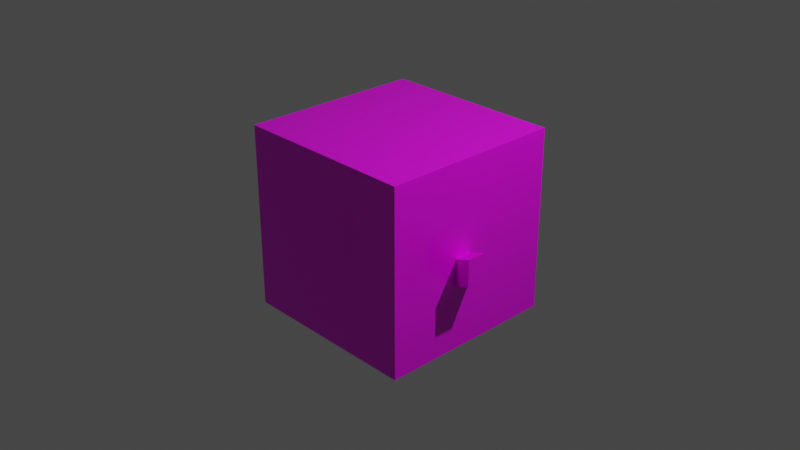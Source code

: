 # Source: cube_minion.blend  (saved by Blender 2.82.7; exported with 4.5.12 LTS)
import bpy
from mathutils import Matrix  # noqa: F401  (used for matrix-valued properties, if any)

bpy.ops.wm.read_factory_settings(use_empty=True)
scene = bpy.context.scene
scene.name = 'Scene'

# ---- collections
col_collection = bpy.data.collections.new('Collection'); scene.collection.children.link(col_collection)

# ---- images (referenced by path relative to the original .blend; pixels are not part of the script)
import os
ASSET_DIR = os.environ.get("B2B_ASSET_DIR", "")  # directory of the original .blend (textures are referenced by path, not embedded)
HERE = os.path.dirname(os.path.abspath(__file__))  # packed textures are extracted next to this script under _unpacked/

def load_image(name, relpath, width, height, colorspace="sRGB"):
    """Load a texture the original file referenced (path relative to the .blend, or extracted next to this script)."""
    p = next((c for c in (os.path.join(HERE, relpath), os.path.join(ASSET_DIR, relpath)) if relpath and os.path.exists(c)), "")
    if p:
        img = bpy.data.images.load(p, check_existing=True)
        img.name = name
    else:  # same state as the original file: an image datablock whose file is absent (Cycles renders it pink)
        img = bpy.data.images.new(name, width, height)
        img.source = "FILE"
        img.filepath = "//" + (relpath or name)
    img.colorspace_settings.name = colorspace
    return img
img_material_base_color = load_image('Material Base Color', '', 1024, 1024, 'sRGB')
img_eyecolor = load_image('eyecolor', '', 1024, 1024, 'sRGB')

# ---- materials (node trees are filled in below, after node groups)
mat_material = bpy.data.materials.new('Material')
mat_material.alpha_threshold = 0.0
mat_material.use_transparent_shadow = False
mat_material.line_color = (0.0, 0.0, 0.0, 1.0)
mat_material_001 = bpy.data.materials.new('Material.001')
mat_material_001.use_transparent_shadow = False

# ---- material node trees
mat_material.use_nodes = True; mat_material.node_tree.nodes.clear()
_N = mat_material.node_tree.nodes; _L = mat_material.node_tree.links
n0 = _N.new('ShaderNodeOutputMaterial'); n0.name = 'Material Output'; n0.location = (300, 300)
n1 = _N.new('ShaderNodeBsdfPrincipled'); n1.name = 'Principled BSDF'; n1.location = (10, 300)
n1.distribution = 'GGX'
n1.subsurface_method = 'BURLEY'
n1.inputs[2].default_value = 0.4
n1.inputs[3].default_value = 1.45
n1.inputs[27].default_value = (0.0, 0.0, 0.0, 1.0)
n1.inputs[28].default_value = 1.0
n2 = _N.new('ShaderNodeTexImage'); n2.name = 'Image Texture'; n2.location = (-280, 275)
n2.image = img_material_base_color
_L.new(n1.outputs[0], n0.inputs[0])
_L.new(n2.outputs[0], n1.inputs[0])
n0.is_active_output = True
mat_material_001.use_nodes = True; mat_material_001.node_tree.nodes.clear()
_N = mat_material_001.node_tree.nodes; _L = mat_material_001.node_tree.links
n0 = _N.new('ShaderNodeOutputMaterial'); n0.name = 'Material Output'; n0.location = (300, 300)
n1 = _N.new('ShaderNodeBsdfPrincipled'); n1.name = 'Principled BSDF'; n1.location = (10, 300)
n1.distribution = 'GGX'
n1.subsurface_method = 'BURLEY'
n1.inputs[3].default_value = 1.45
n1.inputs[27].default_value = (0.0, 0.0, 0.0, 1.0)
n1.inputs[28].default_value = 1.0
n2 = _N.new('ShaderNodeTexImage'); n2.name = 'Image Texture'; n2.location = (-280, 275)
n2.image = img_eyecolor
_L.new(n1.outputs[0], n0.inputs[0])
_L.new(n2.outputs[0], n1.inputs[0])
n0.is_active_output = True

# ---- world
world_world = bpy.data.worlds.new('World'); scene.world = world_world
world_world.use_nodes = True; world_world.node_tree.nodes.clear()
_N = world_world.node_tree.nodes; _L = world_world.node_tree.links
n0 = _N.new('ShaderNodeOutputWorld'); n0.name = 'World Output'; n0.location = (300, 300)
n1 = _N.new('ShaderNodeBackground'); n1.name = 'Background'; n1.location = (10, 300)
n1.inputs[0].default_value = (0.05088, 0.05088, 0.05088, 1.0)
_L.new(n1.outputs[0], n0.inputs[0])
n0.is_active_output = True
world_world.color = (0.05088, 0.05088, 0.05088)
world_world.use_sun_shadow = False
world_world.sun_shadow_jitter_overblur = 0.0

# ---- cameras
cam_camera = bpy.data.cameras.new('Camera')
cam_camera.clip_end = 100.0
cam_camera.ortho_scale = 7.314

# ---- lights
light_light = bpy.data.lights.new('Light', 'POINT')
light_light.transmission_factor = 0.0
light_light.energy = 1000.0
light_light.shadow_soft_size = 0.1
light_light.shadow_maximum_resolution = 0.006
light_light.use_absolute_resolution = True

# ---- meshes
me_cube = bpy.data.meshes.new('Cube')
me_cube.from_pydata([(1.0, 1.0, 1.0), (1.0, 1.0, -1.0), (1.0, -1.0, 1.0), (1.0, -1.0, -1.0), (-1.0, 1.0, 1.0), (-1.0, 1.0, -1.0), (-1.0, -1.0, 1.0), (-1.0, -1.0, -1.0), (1.0, 1.0, 0.0), (1.0, -0.5, -1.0), (1.0, -1.0, 0.0), (0.9978, 1.0, -0.2934), (0.9978, -1.0, -0.2934), (1.0, -0.5, 1.0), (0.0, 1.0, 0.0), (0.0, -1.0, 0.0), (-0.002198, -1.0, -0.2934), (-0.002198, 1.0, -0.2934), (1.0, 0.5, 1.0), (0.2046, 1.0, 0.0), (0.2024, 1.0, -0.2934), (0.2046, -1.0, 0.0), (0.2024, -1.0, -0.2934), (0.09874, -1.319, 0.1783), (0.09655, -1.319, -0.1151), (0.3033, -1.319, 0.1783), (0.3011, -1.319, -0.1151), (0.0, 1.0, 0.0), (-0.002198, 1.0, -0.2934), (0.2046, 1.0, 0.0), (0.2024, 1.0, -0.2934), (0.1339, 1.284, 0.1496), (0.1317, 1.284, -0.1438), (0.3385, 1.284, 0.1496), (0.3363, 1.284, -0.1438), (1.0, 0.5, -1.0), (1.0, -0.5, 0.0), (1.0, 0.5, 0.0), (1.0, -0.25, 0.0), (1.0, 0.25, 0.0), (1.0, -0.5, 0.5), (1.0, 0.5, 0.5), (1.0, -0.25, 0.5), (1.0, 0.25, 0.5), (1.0, -0.3015, -0.04945), (1.0, -0.3768, -0.07693), (1.0, -0.4503, -0.04945), (1.0, -0.2942, 0.5568), (1.0, -0.375, 0.5843), (1.0, -0.4558, 0.5586), (1.0, 0.4503, 0.5549), (1.0, 0.3713, 0.5769), (1.0, 0.2997, 0.5495), (1.0, 0.4576, -0.05129), (1.0, 0.3842, -0.0696), (1.0, 0.3125, -0.04945), (1.0, -0.522, 0.337), (1.0, -0.5183, 0.1703), (1.0, -0.228, 0.3315), (1.0, -0.228, 0.1703), (1.0, 0.2299, 0.337), (1.0, 0.2335, 0.1722), (1.0, 0.5201, 0.3315), (1.0, 0.5201, 0.1722)], [], [(6, 4, 5, 7), (9, 36, 57, 56, 40, 13, 2, 10, 12, 3), (20, 19, 8, 11), (9, 3, 7, 5, 1, 35), (43, 42, 58, 59, 38, 39, 61, 60), (18, 13, 40, 49, 48, 47, 42, 43, 52, 51, 50, 41), (16, 15, 21, 10, 2, 6, 7, 3, 12, 22), (16, 22, 26, 24), (11, 8, 0, 18, 41, 62, 63, 37, 35, 1), (12, 10, 21, 22), (4, 0, 8, 19, 14, 17, 20, 11, 1, 5), (17, 14, 27, 28), (26, 25, 23, 24), (22, 21, 25, 26), (21, 15, 23, 25), (15, 16, 24, 23), (30, 28, 32, 34), (14, 19, 29, 27), (19, 20, 30, 29), (20, 17, 28, 30), (32, 31, 33, 34), (28, 27, 31, 32), (29, 30, 34, 33), (27, 29, 33, 31), (6, 2, 13, 18, 0, 4), (39, 38, 44, 45, 46, 36, 9, 35, 37, 53, 54, 55), (37, 63, 62, 41, 50, 51, 52, 43, 60, 61, 39, 55, 54, 53), (38, 59, 58, 42, 47, 48, 49, 40, 56, 57, 36, 46, 45, 44)])
me_cube.polygons.foreach_set('material_index', [0, 0, 0, 0, 0, 0, 0, 0, 0, 0, 0, 0, 0, 0, 0, 0, 0, 0, 0, 0, 0, 0, 0, 0, 0, 0, 1, 1])
_uv = me_cube.uv_layers.new(name='UVMap')
_uv.uv.foreach_set('vector', [0.625, 0.0, 0.625, 0.25, 0.375, 0.25, 0.375, 0.0, 0.375, 0.6875, 0.5, 0.6875, 0.5208, 0.6875, 0.5417, 0.6875, 0.5625, 0.6875, 0.625, 0.6875, 0.625, 0.75, 0.5, 0.75, 0.4375, 0.75, 0.375, 0.75, 0.4375, 0.4375, 0.5, 0.4375, 0.5, 0.5, 0.4375, 0.5, 0.375, 0.6875, 0.375, 0.75, 0.125, 0.75, 0.125, 0.5, 0.375, 0.5, 0.375, 0.5625, 0.5625, 0.5938, 0.5625, 0.6562, 0.5417, 0.6562, 0.5208, 0.6562, 0.5, 0.6562, 0.5, 0.5938, 0.5208, 0.5938, 0.5417, 0.5938, 0.625, 0.5625, 0.625, 0.6875, 0.5625, 0.6875, 0.5625, 0.6797, 0.5625, 0.6719, 0.5625, 0.6641, 0.5625, 0.6562, 0.5625, 0.5938, 0.5625, 0.5859, 0.5625, 0.5781, 0.5625, 0.5703, 0.5625, 0.5625, 0.4375, 0.875, 0.5, 0.875, 0.5, 0.8125, 0.5, 0.75, 0.625, 0.75, 0.625, 1.0, 0.375, 1.0, 0.375, 0.75, 0.4375, 0.75, 0.4375, 0.8125, 0.4375, 0.875, 0.4375, 0.8125, 0.4375, 0.8125, 0.4375, 0.875, 0.4375, 0.5, 0.5, 0.5, 0.625, 0.5, 0.625, 0.5625, 0.5625, 0.5625, 0.5417, 0.5625, 0.5208, 0.5625, 0.5, 0.5625, 0.375, 0.5625, 0.375, 0.5, 0.4375, 0.75, 0.5, 0.75, 0.5, 0.8125, 0.4375, 0.8125, 0.625, 0.25, 0.625, 0.5, 0.5, 0.5, 0.5, 0.4375, 0.5, 0.375, 0.4375, 0.375, 0.4375, 0.4375, 0.4375, 0.5, 0.375, 0.5, 0.375, 0.25, 0.4375, 0.375, 0.5, 0.375, 0.5, 0.375, 0.4375, 0.375, 0.4375, 0.8125, 0.5, 0.8125, 0.5, 0.875, 0.4375, 0.875, 0.4375, 0.8125, 0.5, 0.8125, 0.5, 0.8125, 0.4375, 0.8125, 0.5, 0.8125, 0.5, 0.875, 0.5, 0.875, 0.5, 0.8125, 0.5, 0.875, 0.4375, 0.875, 0.4375, 0.875, 0.5, 0.875, 0.4375, 0.4375, 0.4375, 0.375, 0.4375, 0.375, 0.4375, 0.4375, 0.5, 0.375, 0.5, 0.4375, 0.5, 0.4375, 0.5, 0.375, 0.5, 0.4375, 0.4375, 0.4375, 0.4375, 0.4375, 0.5, 0.4375, 0.4375, 0.4375, 0.4375, 0.375, 0.4375, 0.375, 0.4375, 0.4375, 0.4375, 0.375, 0.5, 0.375, 0.5, 0.4375, 0.4375, 0.4375, 0.4375, 0.375, 0.5, 0.375, 0.5, 0.375, 0.4375, 0.375, 0.5, 0.4375, 0.4375, 0.4375, 0.4375, 0.4375, 0.5, 0.4375, 0.5, 0.375, 0.5, 0.4375, 0.5, 0.4375, 0.5, 0.375, 0.875, 0.75, 0.625, 0.75, 0.625, 0.6875, 0.625, 0.5625, 0.625, 0.5, 0.875, 0.5, 0.5, 0.5938, 0.5, 0.6562, 0.5, 0.6641, 0.5, 0.6719, 0.5, 0.6797, 0.5, 0.6875, 0.375, 0.6875, 0.375, 0.5625, 0.5, 0.5625, 0.5, 0.5703, 0.5, 0.5781, 0.5, 0.5859, 0.5, 0.5625, 0.5208, 0.5625, 0.5417, 0.5625, 0.5625, 0.5625, 0.5625, 0.5703, 0.5625, 0.5781, 0.5625, 0.5859, 0.5625, 0.5938, 0.5417, 0.5938, 0.5208, 0.5938, 0.5, 0.5938, 0.5, 0.5859, 0.5, 0.5781, 0.5, 0.5703, 0.5, 0.6562, 0.5208, 0.6562, 0.5417, 0.6562, 0.5625, 0.6562, 0.5625, 0.6641, 0.5625, 0.6719, 0.5625, 0.6797, 0.5625, 0.6875, 0.5417, 0.6875, 0.5208, 0.6875, 0.5, 0.6875, 0.5, 0.6797, 0.5, 0.6719, 0.5, 0.6641])
me_cube.materials.append(mat_material)
me_cube.materials.append(mat_material_001)
me_cube.use_remesh_preserve_volume = False
me_cube.use_remesh_preserve_attributes = False
me_cube.use_mirror_vertex_groups = False
me_cube.update()

# ---- objects
ob_cube = bpy.data.objects.new('Cube', me_cube)
ob_light = bpy.data.objects.new('Light', light_light)
ob_camera = bpy.data.objects.new('Camera', cam_camera)

# ---- transforms, parenting, visibility, modifiers, constraints
ob_cube.location = (0.0, 0.0, 0.0)
ob_cube.rotation_euler = (0.0, -0.0, -1.569)
ob_cube.lock_rotations_4d = False
ob_cube.empty_display_type = 'ARROWS'
ob_cube.lineart.crease_threshold = 0.0
ob_light.location = (4.076, 1.005, 5.904)
ob_light.rotation_euler = (0.6503, 0.05522, 1.866)
ob_light.lock_rotations_4d = False
ob_light.empty_display_type = 'ARROWS'
ob_light.color = (0.0, 0.0, 0.0, 0.0)
ob_light.lineart.crease_threshold = 0.0
ob_camera.location = (7.359, -6.926, 4.958)
ob_camera.rotation_euler = (1.109, 0.0, 0.8149)
ob_camera.lock_rotations_4d = False
ob_camera.empty_display_type = 'ARROWS'
ob_camera.color = (0.0, 0.0, 0.0, 0.0)
ob_camera.display_type = 'WIRE'
ob_camera.lineart.crease_threshold = 0.0

# ---- collection membership
col_collection.objects.link(ob_cube)
col_collection.objects.link(ob_light)
col_collection.objects.link(ob_camera)

# ---- scene / render settings (as saved in the file)
scene.camera = ob_camera
scene.frame_start = 1; scene.frame_end = 250; scene.frame_set(167)
scene.render.engine = 'BLENDER_EEVEE_NEXT'
scene.cycles.use_denoising = False
scene.cycles.samples = 128
scene.cycles.sampling_pattern = 'TABULATED_SOBOL'
scene.cycles.use_adaptive_sampling = False
scene.cycles.use_light_tree = False
scene.view_settings.view_transform = 'Filmic'
bpy.context.view_layer.update()
